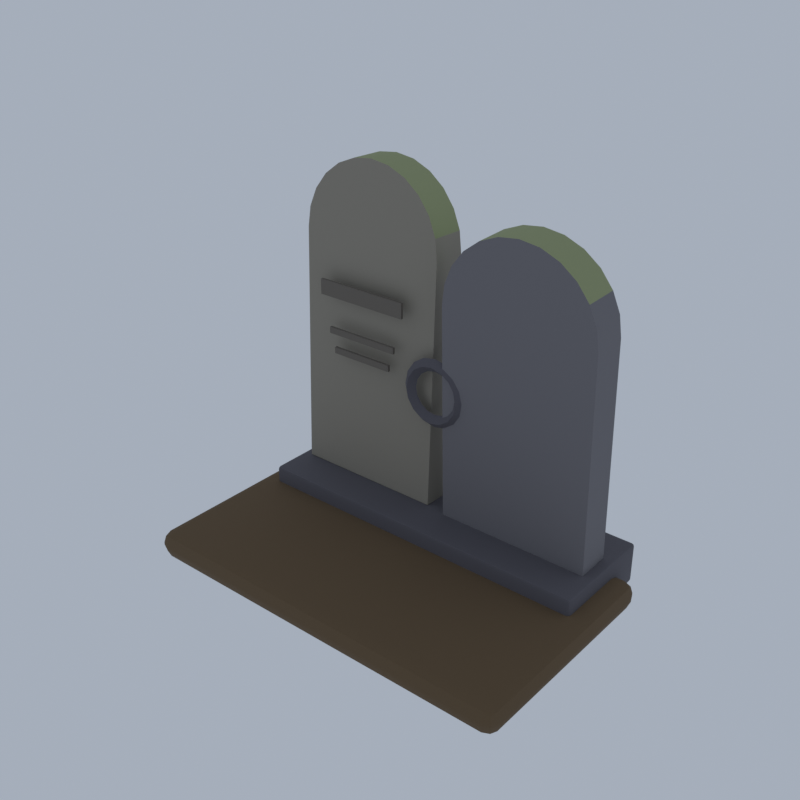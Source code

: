 # Source: E01_07_gravestone_07.blend  (saved by Blender 5.2.45; exported with 4.5.12 LTS)
import bpy
from mathutils import Matrix  # noqa: F401  (used for matrix-valued properties, if any)

bpy.ops.wm.read_factory_settings(use_empty=True)
scene = bpy.context.scene
scene.name = 'Scene'

# ---- collections
col_collection = bpy.data.collections.new('Collection'); scene.collection.children.link(col_collection)

# ---- materials (node trees are filled in below, after node groups)
mat_wg_granite_d_granite = bpy.data.materials.new('wg_granite_d|Granite')
mat_wg_granite_d_granite.diffuse_color = (0.1062, 0.1011, 0.1166, 1.0)
mat_wg_stone_limestone = bpy.data.materials.new('wg_stone|Limestone')
mat_wg_stone_limestone.diffuse_color = (0.2932, 0.2674, 0.2195, 1.0)
mat_wg_lichen_grass = bpy.data.materials.new('wg_lichen|Grass')
mat_wg_lichen_grass.diffuse_color = (0.3112, 0.3489, 0.1835, 1.0)
mat_wg_stone_d_slate = bpy.data.materials.new('wg_stone_d|Slate')
mat_wg_stone_d_slate.diffuse_color = (0.1573, 0.139, 0.1166, 1.0)
mat_wg_granite_granite = bpy.data.materials.new('wg_granite|Granite')
mat_wg_granite_granite.diffuse_color = (0.1835, 0.1768, 0.1905, 1.0)
mat_wg_dirt_ground = bpy.data.materials.new('wg_dirt|Ground')
mat_wg_dirt_ground.diffuse_color = (0.139, 0.09152, 0.04778, 1.0)

# ---- material node trees
mat_wg_granite_d_granite.use_nodes = True; mat_wg_granite_d_granite.node_tree.nodes.clear()
_N = mat_wg_granite_d_granite.node_tree.nodes; _L = mat_wg_granite_d_granite.node_tree.links
n0 = _N.new('ShaderNodeBsdfPrincipled'); n0.name = 'Principled BSDF'; n0.location = (-200, 100)
n0.inputs[0].default_value = (0.1062, 0.1011, 0.1166, 1.0)
n0.inputs[2].default_value = 0.9
n0.inputs[10].default_value = 0.005
n1 = _N.new('ShaderNodeOutputMaterial'); n1.name = 'Material Output'; n1.location = (200, 100)
_L.new(n0.outputs[0], n1.inputs[0])
n1.is_active_output = True
mat_wg_stone_limestone.use_nodes = True; mat_wg_stone_limestone.node_tree.nodes.clear()
_N = mat_wg_stone_limestone.node_tree.nodes; _L = mat_wg_stone_limestone.node_tree.links
n0 = _N.new('ShaderNodeBsdfPrincipled'); n0.name = 'Principled BSDF'; n0.location = (-200, 100)
n0.inputs[0].default_value = (0.2932, 0.2674, 0.2195, 1.0)
n0.inputs[2].default_value = 0.88
n0.inputs[10].default_value = 0.005
n1 = _N.new('ShaderNodeOutputMaterial'); n1.name = 'Material Output'; n1.location = (200, 100)
_L.new(n0.outputs[0], n1.inputs[0])
n1.is_active_output = True
mat_wg_lichen_grass.use_nodes = True; mat_wg_lichen_grass.node_tree.nodes.clear()
_N = mat_wg_lichen_grass.node_tree.nodes; _L = mat_wg_lichen_grass.node_tree.links
n0 = _N.new('ShaderNodeBsdfPrincipled'); n0.name = 'Principled BSDF'; n0.location = (-200, 100)
n0.inputs[0].default_value = (0.3112, 0.3489, 0.1835, 1.0)
n0.inputs[2].default_value = 1.0
n0.inputs[10].default_value = 0.005
n1 = _N.new('ShaderNodeOutputMaterial'); n1.name = 'Material Output'; n1.location = (200, 100)
_L.new(n0.outputs[0], n1.inputs[0])
n1.is_active_output = True
mat_wg_stone_d_slate.use_nodes = True; mat_wg_stone_d_slate.node_tree.nodes.clear()
_N = mat_wg_stone_d_slate.node_tree.nodes; _L = mat_wg_stone_d_slate.node_tree.links
n0 = _N.new('ShaderNodeBsdfPrincipled'); n0.name = 'Principled BSDF'; n0.location = (-200, 100)
n0.inputs[0].default_value = (0.1573, 0.139, 0.1166, 1.0)
n0.inputs[2].default_value = 0.92
n0.inputs[10].default_value = 0.005
n1 = _N.new('ShaderNodeOutputMaterial'); n1.name = 'Material Output'; n1.location = (200, 100)
_L.new(n0.outputs[0], n1.inputs[0])
n1.is_active_output = True
mat_wg_granite_granite.use_nodes = True; mat_wg_granite_granite.node_tree.nodes.clear()
_N = mat_wg_granite_granite.node_tree.nodes; _L = mat_wg_granite_granite.node_tree.links
n0 = _N.new('ShaderNodeBsdfPrincipled'); n0.name = 'Principled BSDF'; n0.location = (-200, 100)
n0.inputs[0].default_value = (0.1835, 0.1768, 0.1905, 1.0)
n0.inputs[2].default_value = 0.85
n0.inputs[10].default_value = 0.005
n1 = _N.new('ShaderNodeOutputMaterial'); n1.name = 'Material Output'; n1.location = (200, 100)
_L.new(n0.outputs[0], n1.inputs[0])
n1.is_active_output = True
mat_wg_dirt_ground.use_nodes = True; mat_wg_dirt_ground.node_tree.nodes.clear()
_N = mat_wg_dirt_ground.node_tree.nodes; _L = mat_wg_dirt_ground.node_tree.links
n0 = _N.new('ShaderNodeBsdfPrincipled'); n0.name = 'Principled BSDF'; n0.location = (-200, 100)
n0.inputs[0].default_value = (0.139, 0.09152, 0.04778, 1.0)
n0.inputs[2].default_value = 1.0
n0.inputs[10].default_value = 0.005
n1 = _N.new('ShaderNodeOutputMaterial'); n1.name = 'Material Output'; n1.location = (200, 100)
_L.new(n0.outputs[0], n1.inputs[0])
n1.is_active_output = True

# ---- world
world_world = bpy.data.worlds.new('World'); scene.world = world_world
world_world.use_nodes = True; world_world.node_tree.nodes.clear()
_N = world_world.node_tree.nodes; _L = world_world.node_tree.links
n0 = _N.new('ShaderNodeOutputWorld'); n0.name = 'World Output'; n0.location = (200, 100)
n1 = _N.new('ShaderNodeBackground'); n1.name = 'Background'; n1.location = (-200, 100)
n1.inputs[0].default_value = (0.42, 0.47, 0.55, 1.0)
n1.inputs[1].default_value = 0.9
_L.new(n1.outputs[0], n0.inputs[0])
n0.is_active_output = True
world_world.color = (0.05088, 0.05088, 0.05088)
world_world.sun_shadow_jitter_overblur = 0.0

# ---- meshes
me_gravestone_07 = bpy.data.meshes.new('gravestone_07')
me_gravestone_07.from_pydata([(-2.45, 0.25, 0.04), (-2.45, 0.2, 0.09), (-2.5, 0.25, 0.09), (-2.45, 0.2146, 0.05464), (-2.479, 0.2211, 0.06113), (-2.485, 0.2146, 0.09), (-2.485, 0.25, 0.05464), (-2.45, 0.2, 0.59), (-2.45, 0.25, 0.64), (-2.5, 0.25, 0.59), (-2.45, 0.2146, 0.6254), (-2.479, 0.2211, 0.6189), (-2.485, 0.25, 0.6254), (-2.485, 0.2146, 0.59), (-2.45, 1.75, 0.04), (-2.5, 1.75, 0.09), (-2.45, 1.8, 0.09), (-2.485, 1.75, 0.05464), (-2.479, 1.779, 0.06113), (-2.485, 1.785, 0.09), (-2.45, 1.785, 0.05464), (-2.45, 1.75, 0.64), (-2.45, 1.8, 0.59), (-2.5, 1.75, 0.59), (-2.45, 1.785, 0.6254), (-2.479, 1.779, 0.6189), (-2.485, 1.785, 0.59), (-2.485, 1.75, 0.6254), (2.45, 0.25, 0.04), (2.5, 0.25, 0.09), (2.45, 0.2, 0.09), (2.485, 0.25, 0.05464), (2.479, 0.2211, 0.06113), (2.485, 0.2146, 0.09), (2.45, 0.2146, 0.05464), (2.45, 0.25, 0.64), (2.45, 0.2, 0.59), (2.5, 0.25, 0.59), (2.45, 0.2146, 0.6254), (2.479, 0.2211, 0.6189), (2.485, 0.2146, 0.59), (2.485, 0.25, 0.6254), (2.45, 1.75, 0.04), (2.45, 1.8, 0.09), (2.5, 1.75, 0.09), (2.45, 1.785, 0.05464), (2.479, 1.779, 0.06113), (2.485, 1.785, 0.09), (2.485, 1.75, 0.05464), (2.45, 1.75, 0.64), (2.5, 1.75, 0.59), (2.45, 1.8, 0.59), (2.485, 1.75, 0.6254), (2.479, 1.779, 0.6189), (2.485, 1.785, 0.59), (2.45, 1.785, 0.6254), (-2.35, 1.271, 0.6309), (-0.15, 1.271, 0.6309), (-0.15, 1.393, 4.129), (-0.1875, 1.403, 4.413), (-0.2974, 1.412, 4.678), (-0.4722, 1.42, 4.906), (-0.7, 1.426, 5.081), (-0.9653, 1.43, 5.191), (-1.25, 1.431, 5.228), (-1.535, 1.43, 5.191), (-1.8, 1.426, 5.081), (-2.028, 1.42, 4.906), (-2.203, 1.412, 4.678), (-2.313, 1.403, 4.413), (-2.35, 1.393, 4.129), (-2.35, 0.7711, 0.6484), (-0.15, 0.7711, 0.6484), (-0.15, 0.8932, 4.146), (-0.1875, 0.9032, 4.431), (-0.2974, 0.9124, 4.696), (-0.4722, 0.9204, 4.924), (-0.7, 0.9265, 5.098), (-0.9653, 0.9303, 5.208), (-1.25, 0.9316, 5.246), (-1.535, 0.9303, 5.208), (-1.8, 0.9265, 5.098), (-2.028, 0.9204, 4.924), (-2.203, 0.9124, 4.696), (-2.313, 0.9032, 4.431), (-2.35, 0.8932, 4.146), (-1.95, 0.68, 3.33), (-1.95, 0.68, 3.55), (-1.95, 0.72, 3.33), (-1.95, 0.72, 3.55), (-0.55, 0.68, 3.33), (-0.55, 0.68, 3.55), (-0.55, 0.72, 3.33), (-0.55, 0.72, 3.55), (-1.81, 0.68, 2.795), (-1.81, 0.68, 2.885), (-1.81, 0.72, 2.795), (-1.81, 0.72, 2.885), (-0.69, 0.68, 2.795), (-0.69, 0.68, 2.885), (-0.69, 0.72, 2.795), (-0.69, 0.72, 2.885), (-1.726, 0.68, 2.515), (-1.726, 0.68, 2.605), (-1.726, 0.72, 2.515), (-1.726, 0.72, 2.605), (-0.774, 0.68, 2.515), (-0.774, 0.68, 2.605), (-0.774, 0.72, 2.515), (-0.774, 0.72, 2.605), (0.15, 1.229, 0.6484), (2.35, 1.229, 0.6484), (2.35, 1.121, 3.746), (2.313, 1.111, 4.031), (2.203, 1.102, 4.296), (2.028, 1.094, 4.524), (1.8, 1.087, 4.699), (1.535, 1.084, 4.808), (1.25, 1.082, 4.846), (0.9653, 1.084, 4.808), (0.7, 1.087, 4.699), (0.4722, 1.094, 4.524), (0.2974, 1.102, 4.296), (0.1875, 1.111, 4.031), (0.15, 1.121, 3.746), (0.15, 0.7292, 0.6309), (2.35, 0.7292, 0.6309), (2.35, 0.621, 3.729), (2.313, 0.6111, 4.014), (2.203, 0.6018, 4.279), (2.028, 0.5939, 4.506), (1.8, 0.5878, 4.681), (1.535, 0.5839, 4.791), (1.25, 0.5826, 4.828), (0.9653, 0.5839, 4.791), (0.7, 0.5878, 4.681), (0.4722, 0.5939, 4.506), (0.2974, 0.6018, 4.279), (0.1875, 0.6111, 4.014), (0.15, 0.621, 3.729), (0.55, 0.68, 3.13), (0.55, 0.68, 3.35), (0.55, 0.72, 3.13), (0.55, 0.72, 3.35), (1.95, 0.68, 3.13), (1.95, 0.68, 3.35), (1.95, 0.72, 3.13), (1.95, 0.72, 3.35), (0.69, 0.68, 2.595), (0.69, 0.68, 2.685), (0.69, 0.72, 2.595), (0.69, 0.72, 2.685), (1.81, 0.68, 2.595), (1.81, 0.68, 2.685), (1.81, 0.72, 2.595), (1.81, 0.72, 2.685), (0.774, 0.68, 2.315), (0.774, 0.68, 2.405), (0.774, 0.72, 2.315), (0.774, 0.72, 2.405), (1.726, 0.68, 2.315), (1.726, 0.68, 2.405), (1.726, 0.72, 2.315), (1.726, 0.72, 2.405), (0.49, 0.7, 2.44), (0.4, 0.61, 2.44), (0.31, 0.7, 2.44), (0.4, 0.79, 2.44), (0.4527, 0.7, 2.628), (0.3696, 0.61, 2.593), (0.2864, 0.7, 2.559), (0.3696, 0.79, 2.593), (0.3465, 0.7, 2.786), (0.2828, 0.61, 2.723), (0.2192, 0.7, 2.659), (0.2828, 0.79, 2.723), (0.1875, 0.7, 2.893), (0.1531, 0.61, 2.81), (0.1186, 0.7, 2.726), (0.1531, 0.79, 2.81), (3e-17, 0.7, 2.93), (2.449e-17, 0.61, 2.84), (1.898e-17, 0.7, 2.75), (2.449e-17, 0.79, 2.84), (-0.1875, 0.7, 2.893), (-0.1531, 0.61, 2.81), (-0.1186, 0.7, 2.726), (-0.1531, 0.79, 2.81), (-0.3465, 0.7, 2.786), (-0.2828, 0.61, 2.723), (-0.2192, 0.7, 2.659), (-0.2828, 0.79, 2.723), (-0.4527, 0.7, 2.628), (-0.3696, 0.61, 2.593), (-0.2864, 0.7, 2.559), (-0.3696, 0.79, 2.593), (-0.49, 0.7, 2.44), (-0.4, 0.61, 2.44), (-0.31, 0.7, 2.44), (-0.4, 0.79, 2.44), (-0.4527, 0.7, 2.252), (-0.3696, 0.61, 2.287), (-0.2864, 0.7, 2.321), (-0.3696, 0.79, 2.287), (-0.3465, 0.7, 2.094), (-0.2828, 0.61, 2.157), (-0.2192, 0.7, 2.221), (-0.2828, 0.79, 2.157), (-0.1875, 0.7, 1.987), (-0.1531, 0.61, 2.07), (-0.1186, 0.7, 2.154), (-0.1531, 0.79, 2.07), (-9.001e-17, 0.7, 1.95), (-7.348e-17, 0.61, 2.04), (-5.695e-17, 0.7, 2.13), (-7.348e-17, 0.79, 2.04), (0.1875, 0.7, 1.987), (0.1531, 0.61, 2.07), (0.1186, 0.7, 2.154), (0.1531, 0.79, 2.07), (0.3465, 0.7, 2.094), (0.2828, 0.61, 2.157), (0.2192, 0.7, 2.221), (0.2828, 0.79, 2.157), (0.4527, 0.7, 2.252), (0.3696, 0.61, 2.287), (0.2864, 0.7, 2.321), (0.3696, 0.79, 2.287), (-2.62, -1.62, 0.0), (-2.62, -1.8, 0.18), (-2.8, -1.62, 0.18), (-2.62, -1.747, 0.05272), (-2.724, -1.724, 0.07608), (-2.747, -1.747, 0.18), (-2.747, -1.62, 0.05272), (-2.62, -1.8, 0.22), (-2.62, -1.62, 0.4), (-2.8, -1.62, 0.22), (-2.62, -1.747, 0.3473), (-2.724, -1.724, 0.3239), (-2.747, -1.62, 0.3473), (-2.747, -1.747, 0.22), (-2.62, 1.22, 0.0), (-2.8, 1.22, 0.18), (-2.62, 1.4, 0.18), (-2.747, 1.22, 0.05272), (-2.724, 1.324, 0.07608), (-2.747, 1.347, 0.18), (-2.62, 1.347, 0.05272), (-2.62, 1.22, 0.4), (-2.62, 1.4, 0.22), (-2.8, 1.22, 0.22), (-2.62, 1.347, 0.3473), (-2.724, 1.324, 0.3239), (-2.747, 1.347, 0.22), (-2.747, 1.22, 0.3473), (2.62, -1.62, 0.0), (2.8, -1.62, 0.18), (2.62, -1.8, 0.18), (2.747, -1.62, 0.05272), (2.724, -1.724, 0.07608), (2.747, -1.747, 0.18), (2.62, -1.747, 0.05272), (2.62, -1.62, 0.4), (2.62, -1.8, 0.22), (2.8, -1.62, 0.22), (2.62, -1.747, 0.3473), (2.724, -1.724, 0.3239), (2.747, -1.747, 0.22), (2.747, -1.62, 0.3473), (2.62, 1.22, 0.0), (2.62, 1.4, 0.18), (2.8, 1.22, 0.18), (2.62, 1.347, 0.05272), (2.724, 1.324, 0.07608), (2.747, 1.347, 0.18), (2.747, 1.22, 0.05272), (2.62, 1.22, 0.4), (2.8, 1.22, 0.22), (2.62, 1.4, 0.22), (2.747, 1.22, 0.3473), (2.724, 1.324, 0.3239), (2.747, 1.347, 0.22), (2.62, 1.347, 0.3473)], [], [(0, 3, 4, 6), (1, 5, 4, 3), (2, 6, 4, 5), (7, 10, 11, 13), (8, 12, 11, 10), (9, 13, 11, 12), (14, 17, 18, 20), (15, 19, 18, 17), (16, 20, 18, 19), (21, 24, 25, 27), (22, 26, 25, 24), (23, 27, 25, 26), (28, 31, 32, 34), (29, 33, 32, 31), (30, 34, 32, 33), (35, 38, 39, 41), (36, 40, 39, 38), (37, 41, 39, 40), (42, 45, 46, 48), (43, 47, 46, 45), (44, 48, 46, 47), (49, 52, 53, 55), (50, 54, 53, 52), (51, 55, 53, 54), (14, 0, 6, 17), (17, 6, 2, 15), (1, 7, 13, 5), (5, 13, 9, 2), (8, 21, 27, 12), (12, 27, 23, 9), (22, 16, 19, 26), (26, 19, 15, 23), (42, 14, 20, 45), (45, 20, 16, 43), (21, 49, 55, 24), (24, 55, 51, 22), (50, 44, 47, 54), (54, 47, 43, 51), (28, 42, 48, 31), (31, 48, 44, 29), (49, 35, 41, 52), (52, 41, 37, 50), (36, 30, 33, 40), (40, 33, 29, 37), (0, 28, 34, 3), (3, 34, 30, 1), (35, 8, 10, 38), (38, 10, 7, 36), (14, 42, 28, 0), (2, 9, 23, 15), (30, 36, 7, 1), (49, 21, 8, 35), (16, 22, 51, 43), (44, 50, 37, 29), (56, 70, 69, 68, 67, 66, 65, 64, 63, 62, 61, 60, 59, 58, 57), (85, 71, 72, 73, 74, 75, 76, 77, 78, 79, 80, 81, 82, 83, 84), (56, 57, 72, 71), (57, 58, 73, 72), (58, 59, 74, 73), (59, 60, 75, 74), (60, 61, 76, 75), (61, 62, 77, 76), (62, 63, 78, 77), (63, 64, 79, 78), (64, 65, 80, 79), (65, 66, 81, 80), (66, 67, 82, 81), (67, 68, 83, 82), (68, 69, 84, 83), (69, 70, 85, 84), (70, 56, 71, 85), (86, 87, 89, 88), (88, 89, 93, 92), (92, 93, 91, 90), (90, 91, 87, 86), (88, 92, 90, 86), (93, 89, 87, 91), (94, 95, 97, 96), (96, 97, 101, 100), (100, 101, 99, 98), (98, 99, 95, 94), (96, 100, 98, 94), (101, 97, 95, 99), (102, 103, 105, 104), (104, 105, 109, 108), (108, 109, 107, 106), (106, 107, 103, 102), (104, 108, 106, 102), (109, 105, 103, 107), (110, 124, 123, 122, 121, 120, 119, 118, 117, 116, 115, 114, 113, 112, 111), (139, 125, 126, 127, 128, 129, 130, 131, 132, 133, 134, 135, 136, 137, 138), (110, 111, 126, 125), (111, 112, 127, 126), (112, 113, 128, 127), (113, 114, 129, 128), (114, 115, 130, 129), (115, 116, 131, 130), (116, 117, 132, 131), (117, 118, 133, 132), (118, 119, 134, 133), (119, 120, 135, 134), (120, 121, 136, 135), (121, 122, 137, 136), (122, 123, 138, 137), (123, 124, 139, 138), (124, 110, 125, 139), (140, 141, 143, 142), (142, 143, 147, 146), (146, 147, 145, 144), (144, 145, 141, 140), (142, 146, 144, 140), (147, 143, 141, 145), (148, 149, 151, 150), (150, 151, 155, 154), (154, 155, 153, 152), (152, 153, 149, 148), (150, 154, 152, 148), (155, 151, 149, 153), (156, 157, 159, 158), (158, 159, 163, 162), (162, 163, 161, 160), (160, 161, 157, 156), (158, 162, 160, 156), (163, 159, 157, 161), (164, 168, 169, 165), (165, 169, 170, 166), (166, 170, 171, 167), (167, 171, 168, 164), (168, 172, 173, 169), (169, 173, 174, 170), (170, 174, 175, 171), (171, 175, 172, 168), (172, 176, 177, 173), (173, 177, 178, 174), (174, 178, 179, 175), (175, 179, 176, 172), (176, 180, 181, 177), (177, 181, 182, 178), (178, 182, 183, 179), (179, 183, 180, 176), (180, 184, 185, 181), (181, 185, 186, 182), (182, 186, 187, 183), (183, 187, 184, 180), (184, 188, 189, 185), (185, 189, 190, 186), (186, 190, 191, 187), (187, 191, 188, 184), (188, 192, 193, 189), (189, 193, 194, 190), (190, 194, 195, 191), (191, 195, 192, 188), (192, 196, 197, 193), (193, 197, 198, 194), (194, 198, 199, 195), (195, 199, 196, 192), (196, 200, 201, 197), (197, 201, 202, 198), (198, 202, 203, 199), (199, 203, 200, 196), (200, 204, 205, 201), (201, 205, 206, 202), (202, 206, 207, 203), (203, 207, 204, 200), (204, 208, 209, 205), (205, 209, 210, 206), (206, 210, 211, 207), (207, 211, 208, 204), (208, 212, 213, 209), (209, 213, 214, 210), (210, 214, 215, 211), (211, 215, 212, 208), (212, 216, 217, 213), (213, 217, 218, 214), (214, 218, 219, 215), (215, 219, 216, 212), (216, 220, 221, 217), (217, 221, 222, 218), (218, 222, 223, 219), (219, 223, 220, 216), (220, 224, 225, 221), (221, 225, 226, 222), (222, 226, 227, 223), (223, 227, 224, 220), (224, 164, 165, 225), (225, 165, 166, 226), (226, 166, 167, 227), (227, 167, 164, 224), (228, 231, 232, 234), (229, 233, 232, 231), (230, 234, 232, 233), (235, 238, 239, 241), (236, 240, 239, 238), (237, 241, 239, 240), (242, 245, 246, 248), (243, 247, 246, 245), (244, 248, 246, 247), (249, 252, 253, 255), (250, 254, 253, 252), (251, 255, 253, 254), (256, 259, 260, 262), (257, 261, 260, 259), (258, 262, 260, 261), (263, 266, 267, 269), (264, 268, 267, 266), (265, 269, 267, 268), (270, 273, 274, 276), (271, 275, 274, 273), (272, 276, 274, 275), (277, 280, 281, 283), (278, 282, 281, 280), (279, 283, 281, 282), (242, 228, 234, 245), (245, 234, 230, 243), (229, 235, 241, 233), (233, 241, 237, 230), (236, 249, 255, 240), (240, 255, 251, 237), (250, 244, 247, 254), (254, 247, 243, 251), (270, 242, 248, 273), (273, 248, 244, 271), (249, 277, 283, 252), (252, 283, 279, 250), (278, 272, 275, 282), (282, 275, 271, 279), (256, 270, 276, 259), (259, 276, 272, 257), (277, 263, 269, 280), (280, 269, 265, 278), (264, 258, 261, 268), (268, 261, 257, 265), (228, 256, 262, 231), (231, 262, 258, 229), (263, 236, 238, 266), (266, 238, 235, 264), (242, 270, 256, 228), (230, 237, 251, 243), (258, 264, 235, 229), (277, 249, 236, 263), (244, 250, 279, 271), (272, 278, 265, 257)])
me_gravestone_07.polygons.foreach_set('use_smooth', [True] * 242)
me_gravestone_07.polygons.foreach_set('material_index', [0, 0, 0, 0, 0, 0, 0, 0, 0, 0, 0, 0, 0, 0, 0, 0, 0, 0, 0, 0, 0, 0, 0, 0, 0, 0, 0, 0, 0, 0, 0, 0, 0, 0, 0, 0, 0, 0, 0, 0, 0, 0, 0, 0, 0, 0, 0, 0, 0, 0, 0, 0, 0, 0, 1, 1, 1, 1, 1, 2, 2, 2, 2, 2, 2, 2, 2, 2, 1, 1, 1, 3, 3, 3, 3, 3, 3, 3, 3, 3, 3, 3, 3, 3, 3, 3, 3, 3, 3, 4, 4, 4, 4, 4, 4, 2, 2, 2, 2, 2, 2, 2, 2, 2, 4, 4, 3, 3, 3, 3, 3, 3, 3, 3, 3, 3, 3, 3, 3, 3, 3, 3, 3, 3, 0, 0, 0, 0, 0, 0, 0, 0, 0, 0, 0, 0, 0, 0, 0, 0, 0, 0, 0, 0, 0, 0, 0, 0, 0, 0, 0, 0, 0, 0, 0, 0, 0, 0, 0, 0, 0, 0, 0, 0, 0, 0, 0, 0, 0, 0, 0, 0, 0, 0, 0, 0, 0, 0, 0, 0, 0, 0, 0, 0, 0, 0, 0, 0, 5, 5, 5, 5, 5, 5, 5, 5, 5, 5, 5, 5, 5, 5, 5, 5, 5, 5, 5, 5, 5, 5, 5, 5, 5, 5, 5, 5, 5, 5, 5, 5, 5, 5, 5, 5, 5, 5, 5, 5, 5, 5, 5, 5, 5, 5, 5, 5, 5, 5, 5, 5, 5, 5])
_k = set([(3, 4), (3, 34), (4, 5), (4, 6), (5, 13), (6, 17), (10, 11), (10, 38), (11, 12), (11, 13), (12, 27), (17, 18), (18, 19), (18, 20), (19, 26), (20, 45), (24, 25), (24, 55), (25, 26), (25, 27), (31, 32), (31, 48), (32, 33), (32, 34), (33, 40), (38, 39), (39, 40), (39, 41), (41, 52), (45, 46), (46, 47), (46, 48), (47, 54), (52, 53), (53, 54), (53, 55), (56, 57), (56, 70), (56, 71), (57, 58), (57, 72), (58, 59), (59, 60), (60, 61), (61, 62), (62, 63), (63, 64), (64, 65), (65, 66), (66, 67), (67, 68), (68, 69), (69, 70), (71, 72), (71, 85), (72, 73), (73, 74), (74, 75), (75, 76), (76, 77), (77, 78), (78, 79), (79, 80), (80, 81), (81, 82), (82, 83), (83, 84), (84, 85), (86, 87), (86, 88), (86, 90), (87, 89), (87, 91), (88, 89), (88, 92), (89, 93), (90, 91), (90, 92), (91, 93), (92, 93), (94, 95), (94, 96), (94, 98), (95, 97), (95, 99), (96, 97), (96, 100), (97, 101), (98, 99), (98, 100), (99, 101), (100, 101), (102, 103), (102, 104), (102, 106), (103, 105), (103, 107), (104, 105), (104, 108), (105, 109), (106, 107), (106, 108), (107, 109), (108, 109), (110, 111), (110, 124), (110, 125), (111, 112), (111, 126), (112, 113), (113, 114), (114, 115), (115, 116), (116, 117), (117, 118), (118, 119), (119, 120), (120, 121), (121, 122), (122, 123), (123, 124), (125, 126), (125, 139), (126, 127), (127, 128), (128, 129), (129, 130), (130, 131), (131, 132), (132, 133), (133, 134), (134, 135), (135, 136), (136, 137), (137, 138), (138, 139), (140, 141), (140, 142), (140, 144), (141, 143), (141, 145), (142, 143), (142, 146), (143, 147), (144, 145), (144, 146), (145, 147), (146, 147), (148, 149), (148, 150), (148, 152), (149, 151), (149, 153), (150, 151), (150, 154), (151, 155), (152, 153), (152, 154), (153, 155), (154, 155), (156, 157), (156, 158), (156, 160), (157, 159), (157, 161), (158, 159), (158, 162), (159, 163), (160, 161), (160, 162), (161, 163), (162, 163), (164, 168), (164, 224), (165, 169), (165, 225), (166, 170), (166, 226), (167, 171), (167, 227), (168, 172), (169, 173), (170, 174), (171, 175), (172, 176), (173, 177), (174, 178), (175, 179), (176, 180), (177, 181), (178, 182), (179, 183), (180, 184), (181, 185), (182, 186), (183, 187), (184, 188), (185, 189), (186, 190), (187, 191), (188, 192), (189, 193), (190, 194), (191, 195), (192, 196), (193, 197), (194, 198), (195, 199), (196, 200), (197, 201), (198, 202), (199, 203), (200, 204), (201, 205), (202, 206), (203, 207), (204, 208), (205, 209), (206, 210), (207, 211), (208, 212), (209, 213), (210, 214), (211, 215), (212, 216), (213, 217), (214, 218), (215, 219), (216, 220), (217, 221), (218, 222), (219, 223), (220, 224), (221, 225), (222, 226), (223, 227), (231, 232), (231, 262), (232, 233), (232, 234), (233, 241), (234, 245), (238, 239), (238, 266), (239, 240), (239, 241), (240, 255), (245, 246), (246, 247), (246, 248), (247, 254), (248, 273), (252, 253), (252, 283), (253, 254), (253, 255), (259, 260), (259, 276), (260, 261), (260, 262), (261, 268), (266, 267), (267, 268), (267, 269), (269, 280), (273, 274), (274, 275), (274, 276), (275, 282), (280, 281), (281, 282), (281, 283)])
me_gravestone_07.attributes.new('sharp_edge', 'BOOLEAN', 'EDGE').data.foreach_set('value', [ (min(e.vertices), max(e.vertices)) in _k for e in me_gravestone_07.edges])
me_gravestone_07.materials.append(mat_wg_granite_d_granite)
me_gravestone_07.materials.append(mat_wg_stone_limestone)
me_gravestone_07.materials.append(mat_wg_lichen_grass)
me_gravestone_07.materials.append(mat_wg_stone_d_slate)
me_gravestone_07.materials.append(mat_wg_granite_granite)
me_gravestone_07.materials.append(mat_wg_dirt_ground)
me_gravestone_07.update()

# ---- objects
ob_gravestone_07 = bpy.data.objects.new('gravestone_07', me_gravestone_07)

# ---- transforms, parenting, visibility, modifiers, constraints
ob_gravestone_07.location = (0.0, 0.0, 0.0)

# ---- collection membership
scene.collection.objects.link(ob_gravestone_07)

# ---- scene / render settings (as saved in the file)
scene.frame_start = 1; scene.frame_end = 250; scene.frame_set(1)
scene.render.engine = 'BLENDER_EEVEE_NEXT'
scene.render.resolution_x = 420
scene.render.resolution_y = 420
scene.render.bake_bias = 0.0
scene.render.bake_samples = 0
scene.render.compositor_device = 'GPU'
scene.eevee.taa_render_samples = 48
scene.eevee.use_volume_custom_range = False
scene.eevee.fast_gi_thickness_near = 0.1
scene.eevee.fast_gi_thickness_far = 0.0
scene.eevee.ray_tracing_options.screen_trace_thickness = 0.1
scene.view_settings.view_transform = 'Standard'
bpy.context.view_layer.update()

# ---- added for rendering (the .blend has no active camera): camera
cam_auto = bpy.data.cameras.new('AutoCamera')
cam_auto.lens = 50.0
cam_auto.sensor_width = 36.0
cam_auto.clip_end = 1000.0
ob_auto_camera = bpy.data.objects.new('AutoCamera', cam_auto)
scene.collection.objects.link(ob_auto_camera)
ob_auto_camera.location = (7.84184, -9.41021, 8.89625)
ob_auto_camera.rotation_euler = (1.09748, -7.21219e-08, 0.694738)
scene.camera = ob_auto_camera
bpy.context.view_layer.update()

